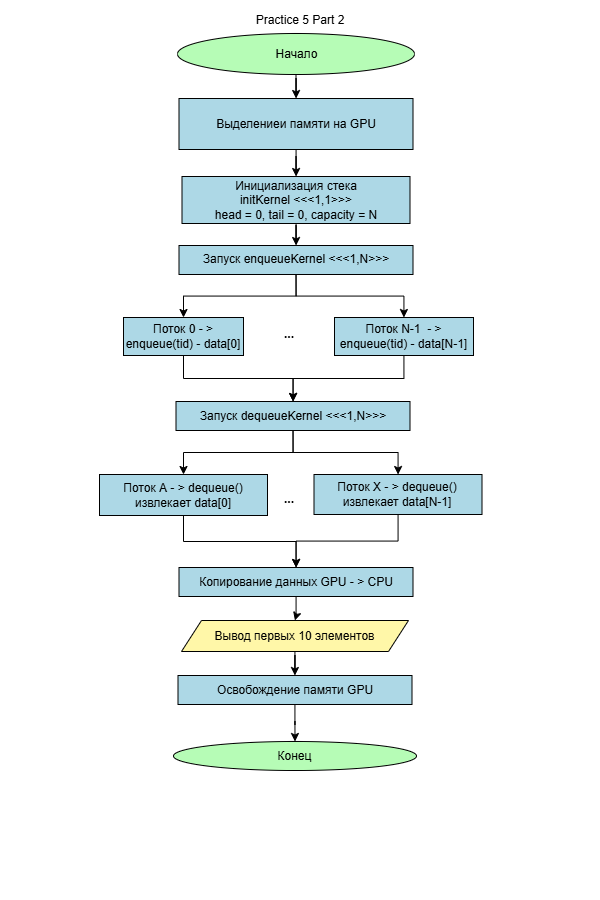

The diagram above was exported from draw.io. Its source (the exported page's mxGraphModel, read from the mxfile embedded in the PNG):
<mxGraphModel dx="1390" dy="681" grid="0" gridSize="10" guides="1" tooltips="1" connect="1" arrows="1" fold="1" page="1" pageScale="1" pageWidth="600" pageHeight="900" background="light-dark(#000000,#FFFFFF)" math="0" shadow="0">
  <root>
    <mxCell id="0" />
    <mxCell id="1" parent="0" />
    <mxCell id="doy44mVqO59pjQrLM7yg-3" edge="1" parent="1" source="doy44mVqO59pjQrLM7yg-1" style="edgeStyle=orthogonalEdgeStyle;rounded=0;orthogonalLoop=1;jettySize=auto;html=1;strokeColor=light-dark(#000000,#000000);" target="doy44mVqO59pjQrLM7yg-2" value="">
      <mxGeometry relative="1" as="geometry" />
    </mxCell>
    <mxCell id="doy44mVqO59pjQrLM7yg-1" parent="1" style="ellipse;html=1;labelBackgroundColor=none;fillColor=light-dark(#FFFFFF,#B6FCB6);fontColor=light-dark(#000000,#000000);strokeColor=light-dark(#000000,#000000);" value="Начало" vertex="1">
      <mxGeometry height="41" width="237" x="177" y="33" as="geometry" />
    </mxCell>
    <mxCell id="H-YSsGn8ZeCYWvAc8pk7-2" edge="1" parent="1" source="doy44mVqO59pjQrLM7yg-2" style="edgeStyle=orthogonalEdgeStyle;rounded=0;orthogonalLoop=1;jettySize=auto;html=1;strokeColor=light-dark(#000000,#000000);" target="f95iATNivPdHY9cF_3IA-4" value="">
      <mxGeometry relative="1" as="geometry" />
    </mxCell>
    <mxCell id="doy44mVqO59pjQrLM7yg-2" parent="1" style="whiteSpace=wrap;html=1;fontColor=light-dark(#000000,#000000);fillColor=light-dark(#FFFFFF,#ADD8E6);strokeColor=light-dark(#000000,#000000);" value="Выделениеи памяти на GPU" vertex="1">
      <mxGeometry height="51" width="234" x="178.5" y="98" as="geometry" />
    </mxCell>
    <mxCell id="coULOOPrYOhBQE1Ny3B1-64" edge="1" parent="1" style="edgeStyle=orthogonalEdgeStyle;rounded=0;orthogonalLoop=1;jettySize=auto;html=1;" value="">
      <mxGeometry relative="1" as="geometry">
        <mxPoint x="420" y="643" as="sourcePoint" />
        <mxPoint x="575.5" y="787" as="targetPoint" />
      </mxGeometry>
    </mxCell>
    <mxCell id="coULOOPrYOhBQE1Ny3B1-61" parent="1" style="ellipse;whiteSpace=wrap;html=1;fillColor=light-dark(#FFFFFF,#B6FCB6);fontColor=light-dark(#000000,#000000);strokeColor=light-dark(#000000,#000000);" value="Конец" vertex="1">
      <mxGeometry height="29" width="243" x="173" y="741" as="geometry" />
    </mxCell>
    <mxCell id="coULOOPrYOhBQE1Ny3B1-65" parent="1" style="text;html=1;whiteSpace=wrap;strokeColor=none;fillColor=none;align=center;verticalAlign=middle;rounded=0;fontColor=light-dark(#000000,#000000);" value="Practice 5 Part 2" vertex="1">
      <mxGeometry height="30" width="214" x="193" y="5" as="geometry" />
    </mxCell>
    <mxCell id="H-YSsGn8ZeCYWvAc8pk7-14" edge="1" parent="1" source="f95iATNivPdHY9cF_3IA-4" style="edgeStyle=orthogonalEdgeStyle;rounded=0;orthogonalLoop=1;jettySize=auto;html=1;strokeColor=light-dark(#000000,#000000);" target="H-YSsGn8ZeCYWvAc8pk7-13" value="">
      <mxGeometry relative="1" as="geometry" />
    </mxCell>
    <mxCell id="f95iATNivPdHY9cF_3IA-4" parent="1" style="whiteSpace=wrap;html=1;fillColor=light-dark(#FFFFFF,#ADD8E6);strokeColor=light-dark(#000000,#000000);fontColor=light-dark(#000000,#000000);" value="Инициализация стека&lt;div&gt;initKernel &amp;lt;&amp;lt;&amp;lt;1,1&amp;gt;&amp;gt;&amp;gt;&lt;/div&gt;&lt;div&gt;head = 0, tail = 0, capacity = N&lt;/div&gt;" vertex="1">
      <mxGeometry height="47" width="228" x="181.5" y="176" as="geometry" />
    </mxCell>
    <mxCell id="H-YSsGn8ZeCYWvAc8pk7-19" edge="1" parent="1" source="f95iATNivPdHY9cF_3IA-13" style="edgeStyle=orthogonalEdgeStyle;rounded=0;orthogonalLoop=1;jettySize=auto;html=1;strokeColor=light-dark(#000000,#000000);" target="H-YSsGn8ZeCYWvAc8pk7-18" value="">
      <mxGeometry relative="1" as="geometry" />
    </mxCell>
    <mxCell id="f95iATNivPdHY9cF_3IA-13" parent="1" style="whiteSpace=wrap;html=1;fillColor=light-dark(#FFFFFF,#ADD8E6);strokeColor=light-dark(#000000,#000000);fontColor=light-dark(#000000,#000000);" value="Поток 0 - &amp;gt; enqueue(tid) - data[0]" vertex="1">
      <mxGeometry height="38" width="120" x="123" y="317" as="geometry" />
    </mxCell>
    <mxCell id="H-YSsGn8ZeCYWvAc8pk7-20" edge="1" parent="1" source="f95iATNivPdHY9cF_3IA-15" style="edgeStyle=orthogonalEdgeStyle;rounded=0;orthogonalLoop=1;jettySize=auto;html=1;strokeColor=light-dark(#000000,#000000);" target="H-YSsGn8ZeCYWvAc8pk7-18" value="">
      <mxGeometry relative="1" as="geometry" />
    </mxCell>
    <mxCell id="f95iATNivPdHY9cF_3IA-15" parent="1" style="whiteSpace=wrap;html=1;fillColor=light-dark(#FFFFFF,#ADD8E6);strokeColor=light-dark(#000000,#000000);fontColor=light-dark(#000000,#000000);" value="Поток N-1&amp;nbsp; - &amp;gt; enqueue(tid) - data[N-1]" vertex="1">
      <mxGeometry height="38" width="139" x="334" y="317" as="geometry" />
    </mxCell>
    <mxCell id="H-YSsGn8ZeCYWvAc8pk7-25" edge="1" parent="1" source="-J9gJxN7wvMik5HG6t_z-2" style="edgeStyle=orthogonalEdgeStyle;rounded=0;orthogonalLoop=1;jettySize=auto;html=1;strokeColor=light-dark(#000000,#000000);" target="H-YSsGn8ZeCYWvAc8pk7-23" value="">
      <mxGeometry relative="1" as="geometry" />
    </mxCell>
    <mxCell id="-J9gJxN7wvMik5HG6t_z-2" parent="1" style="whiteSpace=wrap;html=1;fillColor=light-dark(#FFFFFF,#ADD8E6);strokeColor=light-dark(#000000,#000000);fontColor=light-dark(#000000,#000000);" value="Поток А - &amp;gt; dequeue() извлекает data[0]" vertex="1">
      <mxGeometry height="41" width="168" x="99" y="474" as="geometry" />
    </mxCell>
    <mxCell id="H-YSsGn8ZeCYWvAc8pk7-26" edge="1" parent="1" source="-J9gJxN7wvMik5HG6t_z-43" style="edgeStyle=orthogonalEdgeStyle;rounded=0;orthogonalLoop=1;jettySize=auto;html=1;strokeColor=light-dark(#000000,#000000);" target="H-YSsGn8ZeCYWvAc8pk7-23" value="">
      <mxGeometry relative="1" as="geometry" />
    </mxCell>
    <mxCell id="-J9gJxN7wvMik5HG6t_z-43" parent="1" style="whiteSpace=wrap;html=1;fillColor=light-dark(#FFFFFF,#ADD8E6);strokeColor=light-dark(#000000,#000000);fontColor=light-dark(#000000,#000000);" value="Поток Х - &amp;gt; dequeue() извлекает data[N-1]" vertex="1">
      <mxGeometry height="40" width="168" x="313.5" y="474" as="geometry" />
    </mxCell>
    <mxCell id="H-YSsGn8ZeCYWvAc8pk7-29" edge="1" parent="1" source="H-YSsGn8ZeCYWvAc8pk7-5" style="edgeStyle=orthogonalEdgeStyle;rounded=0;orthogonalLoop=1;jettySize=auto;html=1;strokeColor=light-dark(#000000,#000000);" target="H-YSsGn8ZeCYWvAc8pk7-24" value="">
      <mxGeometry relative="1" as="geometry" />
    </mxCell>
    <mxCell id="H-YSsGn8ZeCYWvAc8pk7-5" parent="1" style="shape=parallelogram;perimeter=parallelogramPerimeter;whiteSpace=wrap;html=1;fixedSize=1;fillColor=light-dark(#FFFFFF,#FFF7A8);strokeColor=light-dark(#000000,#000000);fontColor=light-dark(#000000,#000000);" value="Вывод первых 10 элементов" vertex="1">
      <mxGeometry height="31" width="227" x="181" y="620" as="geometry" />
    </mxCell>
    <mxCell id="H-YSsGn8ZeCYWvAc8pk7-15" edge="1" parent="1" source="H-YSsGn8ZeCYWvAc8pk7-13" style="edgeStyle=orthogonalEdgeStyle;rounded=0;orthogonalLoop=1;jettySize=auto;html=1;strokeColor=light-dark(#000000,#000000);" target="f95iATNivPdHY9cF_3IA-15" value="">
      <mxGeometry relative="1" as="geometry" />
    </mxCell>
    <mxCell id="H-YSsGn8ZeCYWvAc8pk7-16" edge="1" parent="1" source="H-YSsGn8ZeCYWvAc8pk7-13" style="edgeStyle=orthogonalEdgeStyle;rounded=0;orthogonalLoop=1;jettySize=auto;html=1;exitX=0.5;exitY=1;exitDx=0;exitDy=0;entryX=0.5;entryY=0;entryDx=0;entryDy=0;strokeColor=light-dark(#000000,#000000);" target="f95iATNivPdHY9cF_3IA-13">
      <mxGeometry relative="1" as="geometry" />
    </mxCell>
    <mxCell id="H-YSsGn8ZeCYWvAc8pk7-13" parent="1" style="whiteSpace=wrap;html=1;fontColor=light-dark(#000000,#000000);fillColor=light-dark(#FFFFFF,#ADD8E6);strokeColor=light-dark(#000000,#000000);" value="Запуск enqueueKernel &amp;lt;&amp;lt;&amp;lt;1,N&amp;gt;&amp;gt;&amp;gt;" vertex="1">
      <mxGeometry height="29" width="234" x="178.5" y="245" as="geometry" />
    </mxCell>
    <mxCell id="H-YSsGn8ZeCYWvAc8pk7-32" edge="1" parent="1" source="H-YSsGn8ZeCYWvAc8pk7-17" style="edgeStyle=orthogonalEdgeStyle;rounded=0;orthogonalLoop=1;jettySize=auto;html=1;" target="f95iATNivPdHY9cF_3IA-15" value="">
      <mxGeometry relative="1" as="geometry" />
    </mxCell>
    <mxCell id="H-YSsGn8ZeCYWvAc8pk7-17" parent="1" style="text;html=1;whiteSpace=wrap;strokeColor=none;fillColor=none;align=center;verticalAlign=middle;rounded=0;autosize=1;resizable=0;" value="&lt;font style=&quot;color: light-dark(rgb(0, 0, 0), rgb(0, 0, 0));&quot;&gt;&lt;b&gt;...&lt;/b&gt;&lt;/font&gt;" vertex="1">
      <mxGeometry height="26" width="28" x="275" y="321" as="geometry" />
    </mxCell>
    <mxCell id="H-YSsGn8ZeCYWvAc8pk7-21" edge="1" parent="1" source="H-YSsGn8ZeCYWvAc8pk7-18" style="edgeStyle=orthogonalEdgeStyle;rounded=0;orthogonalLoop=1;jettySize=auto;html=1;strokeColor=light-dark(#000000,#000000);" target="-J9gJxN7wvMik5HG6t_z-43" value="">
      <mxGeometry relative="1" as="geometry" />
    </mxCell>
    <mxCell id="H-YSsGn8ZeCYWvAc8pk7-22" edge="1" parent="1" source="H-YSsGn8ZeCYWvAc8pk7-18" style="edgeStyle=orthogonalEdgeStyle;rounded=0;orthogonalLoop=1;jettySize=auto;html=1;exitX=0.5;exitY=1;exitDx=0;exitDy=0;entryX=0.5;entryY=0;entryDx=0;entryDy=0;strokeColor=light-dark(#000000,#000000);" target="-J9gJxN7wvMik5HG6t_z-2">
      <mxGeometry relative="1" as="geometry" />
    </mxCell>
    <mxCell id="H-YSsGn8ZeCYWvAc8pk7-18" parent="1" style="whiteSpace=wrap;html=1;fontColor=light-dark(#000000,#000000);fillColor=light-dark(#FFFFFF,#ADD8E6);strokeColor=light-dark(#000000,#000000);" value="Запуск dequeueKernel &amp;lt;&amp;lt;&amp;lt;1,N&amp;gt;&amp;gt;&amp;gt;" vertex="1">
      <mxGeometry height="29" width="234" x="175.5" y="401" as="geometry" />
    </mxCell>
    <mxCell id="H-YSsGn8ZeCYWvAc8pk7-27" edge="1" parent="1" source="H-YSsGn8ZeCYWvAc8pk7-23" style="edgeStyle=orthogonalEdgeStyle;rounded=0;orthogonalLoop=1;jettySize=auto;html=1;strokeColor=light-dark(#000000,#000000);" target="H-YSsGn8ZeCYWvAc8pk7-5" value="">
      <mxGeometry relative="1" as="geometry" />
    </mxCell>
    <mxCell id="H-YSsGn8ZeCYWvAc8pk7-23" parent="1" style="whiteSpace=wrap;html=1;fontColor=light-dark(#000000,#000000);fillColor=light-dark(#FFFFFF,#ADD8E6);strokeColor=light-dark(#000000,#000000);" value="Копирование данных GPU - &amp;gt; CPU" vertex="1">
      <mxGeometry height="29" width="234" x="178.5" y="567" as="geometry" />
    </mxCell>
    <mxCell id="H-YSsGn8ZeCYWvAc8pk7-30" edge="1" parent="1" source="H-YSsGn8ZeCYWvAc8pk7-24" style="edgeStyle=orthogonalEdgeStyle;rounded=0;orthogonalLoop=1;jettySize=auto;html=1;strokeColor=light-dark(#000000,#000000);" target="coULOOPrYOhBQE1Ny3B1-61" value="">
      <mxGeometry relative="1" as="geometry" />
    </mxCell>
    <mxCell id="H-YSsGn8ZeCYWvAc8pk7-24" parent="1" style="whiteSpace=wrap;html=1;fontColor=light-dark(#000000,#000000);fillColor=light-dark(#FFFFFF,#ADD8E6);strokeColor=light-dark(#000000,#000000);" value="Освобождение памяти GPU" vertex="1">
      <mxGeometry height="29" width="234" x="177.5" y="675" as="geometry" />
    </mxCell>
    <mxCell id="H-YSsGn8ZeCYWvAc8pk7-31" parent="1" style="text;html=1;whiteSpace=wrap;strokeColor=none;fillColor=none;align=center;verticalAlign=middle;rounded=0;autosize=1;resizable=0;fontStyle=1" value="&lt;font style=&quot;color: light-dark(rgb(0, 0, 0), rgb(0, 0, 0));&quot;&gt;&lt;span&gt;...&lt;/span&gt;&lt;/font&gt;" vertex="1">
      <mxGeometry height="26" width="28" x="275" y="486" as="geometry" />
    </mxCell>
  </root>
</mxGraphModel>